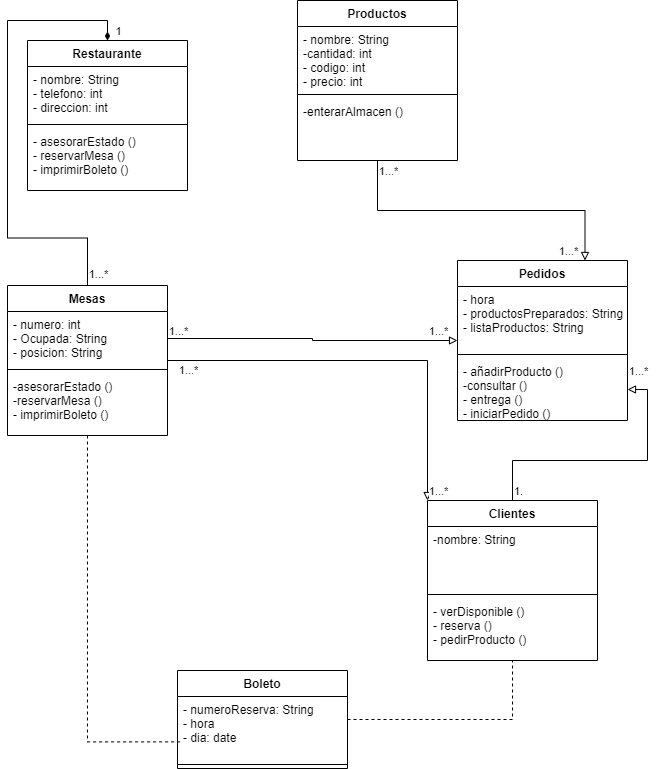

The diagram above was exported from draw.io. Its source (the exported page's mxGraphModel, read from the mxfile embedded in the PNG):
<mxGraphModel dx="1038" dy="531" grid="1" gridSize="10" guides="1" tooltips="1" connect="1" arrows="1" fold="1" page="1" pageScale="1" pageWidth="827" pageHeight="1169" math="0" shadow="0">
  <root>
    <mxCell id="0" />
    <mxCell id="1" parent="0" />
    <mxCell id="58E8Z5UsxqlCjFMHih6H-1" value="Restaurante" style="swimlane;fontStyle=1;align=center;verticalAlign=top;childLayout=stackLayout;horizontal=1;startSize=26;horizontalStack=0;resizeParent=1;resizeParentMax=0;resizeLast=0;collapsible=1;marginBottom=0;" parent="1" vertex="1">
      <mxGeometry x="80" y="40" width="160" height="150" as="geometry" />
    </mxCell>
    <mxCell id="58E8Z5UsxqlCjFMHih6H-2" value="- nombre: String&#10;- telefono: int&#10;- direccion: int" style="text;strokeColor=none;fillColor=none;align=left;verticalAlign=top;spacingLeft=4;spacingRight=4;overflow=hidden;rotatable=0;points=[[0,0.5],[1,0.5]];portConstraint=eastwest;" parent="58E8Z5UsxqlCjFMHih6H-1" vertex="1">
      <mxGeometry y="26" width="160" height="54" as="geometry" />
    </mxCell>
    <mxCell id="58E8Z5UsxqlCjFMHih6H-3" value="" style="line;strokeWidth=1;fillColor=none;align=left;verticalAlign=middle;spacingTop=-1;spacingLeft=3;spacingRight=3;rotatable=0;labelPosition=right;points=[];portConstraint=eastwest;" parent="58E8Z5UsxqlCjFMHih6H-1" vertex="1">
      <mxGeometry y="80" width="160" height="8" as="geometry" />
    </mxCell>
    <mxCell id="58E8Z5UsxqlCjFMHih6H-4" value="- asesorarEstado ()&#10;- reservarMesa ()&#10;- imprimirBoleto ()" style="text;strokeColor=none;fillColor=none;align=left;verticalAlign=top;spacingLeft=4;spacingRight=4;overflow=hidden;rotatable=0;points=[[0,0.5],[1,0.5]];portConstraint=eastwest;" parent="58E8Z5UsxqlCjFMHih6H-1" vertex="1">
      <mxGeometry y="88" width="160" height="62" as="geometry" />
    </mxCell>
    <mxCell id="58E8Z5UsxqlCjFMHih6H-39" style="edgeStyle=orthogonalEdgeStyle;rounded=0;jumpSize=6;orthogonalLoop=1;jettySize=auto;html=1;entryX=0.75;entryY=0;entryDx=0;entryDy=0;endArrow=block;endFill=0;strokeWidth=1;" parent="1" source="58E8Z5UsxqlCjFMHih6H-6" target="58E8Z5UsxqlCjFMHih6H-23" edge="1">
      <mxGeometry relative="1" as="geometry" />
    </mxCell>
    <mxCell id="58E8Z5UsxqlCjFMHih6H-88" value="1...*" style="edgeLabel;html=1;align=center;verticalAlign=middle;resizable=0;points=[];" parent="58E8Z5UsxqlCjFMHih6H-39" vertex="1" connectable="0">
      <mxGeometry x="0.2813" y="-2" relative="1" as="geometry">
        <mxPoint x="43" y="38" as="offset" />
      </mxGeometry>
    </mxCell>
    <mxCell id="58E8Z5UsxqlCjFMHih6H-89" value="1...*" style="edgeLabel;html=1;align=center;verticalAlign=middle;resizable=0;points=[];" parent="58E8Z5UsxqlCjFMHih6H-39" vertex="1" connectable="0">
      <mxGeometry x="-0.9076" y="2" relative="1" as="geometry">
        <mxPoint x="8" y="-4" as="offset" />
      </mxGeometry>
    </mxCell>
    <mxCell id="58E8Z5UsxqlCjFMHih6H-35" style="edgeStyle=orthogonalEdgeStyle;rounded=0;orthogonalLoop=1;jettySize=auto;html=1;entryX=0.5;entryY=0;entryDx=0;entryDy=0;endArrow=diamondThin;endFill=1;strokeWidth=1;jumpSize=6;arcSize=20;" parent="1" source="58E8Z5UsxqlCjFMHih6H-14" target="58E8Z5UsxqlCjFMHih6H-1" edge="1">
      <mxGeometry relative="1" as="geometry" />
    </mxCell>
    <mxCell id="58E8Z5UsxqlCjFMHih6H-84" value="1" style="edgeLabel;html=1;align=center;verticalAlign=middle;resizable=0;points=[];" parent="58E8Z5UsxqlCjFMHih6H-35" vertex="1" connectable="0">
      <mxGeometry x="0.7505" relative="1" as="geometry">
        <mxPoint x="48" y="10" as="offset" />
      </mxGeometry>
    </mxCell>
    <mxCell id="58E8Z5UsxqlCjFMHih6H-85" value="1...*" style="edgeLabel;html=1;align=center;verticalAlign=middle;resizable=0;points=[];" parent="58E8Z5UsxqlCjFMHih6H-35" vertex="1" connectable="0">
      <mxGeometry x="-0.9492" relative="1" as="geometry">
        <mxPoint x="10" as="offset" />
      </mxGeometry>
    </mxCell>
    <mxCell id="58E8Z5UsxqlCjFMHih6H-59" style="edgeStyle=orthogonalEdgeStyle;rounded=0;jumpSize=6;orthogonalLoop=1;jettySize=auto;html=1;entryX=0.019;entryY=0.709;entryDx=0;entryDy=0;entryPerimeter=0;startArrow=none;startFill=0;endArrow=none;endFill=0;strokeWidth=1;dashed=1;" parent="1" source="58E8Z5UsxqlCjFMHih6H-14" target="58E8Z5UsxqlCjFMHih6H-28" edge="1">
      <mxGeometry relative="1" as="geometry" />
    </mxCell>
    <mxCell id="58E8Z5UsxqlCjFMHih6H-79" style="edgeStyle=orthogonalEdgeStyle;rounded=0;jumpSize=6;orthogonalLoop=1;jettySize=auto;html=1;entryX=0;entryY=0;entryDx=0;entryDy=0;startArrow=none;startFill=0;endArrow=block;endFill=0;strokeWidth=1;" parent="1" source="58E8Z5UsxqlCjFMHih6H-14" target="58E8Z5UsxqlCjFMHih6H-19" edge="1">
      <mxGeometry relative="1" as="geometry" />
    </mxCell>
    <mxCell id="58E8Z5UsxqlCjFMHih6H-87" value="1...*" style="edgeLabel;html=1;align=center;verticalAlign=middle;resizable=0;points=[];" parent="58E8Z5UsxqlCjFMHih6H-79" vertex="1" connectable="0">
      <mxGeometry x="-0.67" y="2" relative="1" as="geometry">
        <mxPoint x="-46" y="11" as="offset" />
      </mxGeometry>
    </mxCell>
    <mxCell id="58E8Z5UsxqlCjFMHih6H-91" value="1...*" style="edgeLabel;html=1;align=center;verticalAlign=middle;resizable=0;points=[];" parent="58E8Z5UsxqlCjFMHih6H-79" vertex="1" connectable="0">
      <mxGeometry x="0.816" y="1" relative="1" as="geometry">
        <mxPoint x="9" y="27" as="offset" />
      </mxGeometry>
    </mxCell>
    <mxCell id="58E8Z5UsxqlCjFMHih6H-14" value="Mesas" style="swimlane;fontStyle=1;align=center;verticalAlign=top;childLayout=stackLayout;horizontal=1;startSize=26;horizontalStack=0;resizeParent=1;resizeParentMax=0;resizeLast=0;collapsible=1;marginBottom=0;" parent="1" vertex="1">
      <mxGeometry x="60" y="285" width="160" height="150" as="geometry" />
    </mxCell>
    <mxCell id="58E8Z5UsxqlCjFMHih6H-15" value="- numero: int&#10;- Ocupada: String&#10;- posicion: String" style="text;strokeColor=none;fillColor=none;align=left;verticalAlign=top;spacingLeft=4;spacingRight=4;overflow=hidden;rotatable=0;points=[[0,0.5],[1,0.5]];portConstraint=eastwest;" parent="58E8Z5UsxqlCjFMHih6H-14" vertex="1">
      <mxGeometry y="26" width="160" height="54" as="geometry" />
    </mxCell>
    <mxCell id="58E8Z5UsxqlCjFMHih6H-16" value="" style="line;strokeWidth=1;fillColor=none;align=left;verticalAlign=middle;spacingTop=-1;spacingLeft=3;spacingRight=3;rotatable=0;labelPosition=right;points=[];portConstraint=eastwest;" parent="58E8Z5UsxqlCjFMHih6H-14" vertex="1">
      <mxGeometry y="80" width="160" height="8" as="geometry" />
    </mxCell>
    <mxCell id="58E8Z5UsxqlCjFMHih6H-17" value="-asesorarEstado ()&#10;-reservarMesa ()&#10;- imprimirBoleto ()" style="text;strokeColor=none;fillColor=none;align=left;verticalAlign=top;spacingLeft=4;spacingRight=4;overflow=hidden;rotatable=0;points=[[0,0.5],[1,0.5]];portConstraint=eastwest;" parent="58E8Z5UsxqlCjFMHih6H-14" vertex="1">
      <mxGeometry y="88" width="160" height="62" as="geometry" />
    </mxCell>
    <mxCell id="58E8Z5UsxqlCjFMHih6H-51" style="edgeStyle=orthogonalEdgeStyle;rounded=0;jumpSize=6;orthogonalLoop=1;jettySize=auto;html=1;startArrow=none;startFill=0;endArrow=none;endFill=0;strokeWidth=1;dashed=1;" parent="1" source="58E8Z5UsxqlCjFMHih6H-27" target="58E8Z5UsxqlCjFMHih6H-19" edge="1">
      <mxGeometry relative="1" as="geometry" />
    </mxCell>
    <mxCell id="58E8Z5UsxqlCjFMHih6H-6" value="Productos" style="swimlane;fontStyle=1;align=center;verticalAlign=top;childLayout=stackLayout;horizontal=1;startSize=26;horizontalStack=0;resizeParent=1;resizeParentMax=0;resizeLast=0;collapsible=1;marginBottom=0;" parent="1" vertex="1">
      <mxGeometry x="350" width="160" height="160" as="geometry" />
    </mxCell>
    <mxCell id="58E8Z5UsxqlCjFMHih6H-7" value="- nombre: String&#10;-cantidad: int&#10;- codigo: int&#10;- precio: int&#10;" style="text;strokeColor=none;fillColor=none;align=left;verticalAlign=top;spacingLeft=4;spacingRight=4;overflow=hidden;rotatable=0;points=[[0,0.5],[1,0.5]];portConstraint=eastwest;" parent="58E8Z5UsxqlCjFMHih6H-6" vertex="1">
      <mxGeometry y="26" width="160" height="64" as="geometry" />
    </mxCell>
    <mxCell id="58E8Z5UsxqlCjFMHih6H-8" value="" style="line;strokeWidth=1;fillColor=none;align=left;verticalAlign=middle;spacingTop=-1;spacingLeft=3;spacingRight=3;rotatable=0;labelPosition=right;points=[];portConstraint=eastwest;" parent="58E8Z5UsxqlCjFMHih6H-6" vertex="1">
      <mxGeometry y="90" width="160" height="8" as="geometry" />
    </mxCell>
    <mxCell id="58E8Z5UsxqlCjFMHih6H-9" value="-enterarAlmacen ()" style="text;strokeColor=none;fillColor=none;align=left;verticalAlign=top;spacingLeft=4;spacingRight=4;overflow=hidden;rotatable=0;points=[[0,0.5],[1,0.5]];portConstraint=eastwest;" parent="58E8Z5UsxqlCjFMHih6H-6" vertex="1">
      <mxGeometry y="98" width="160" height="62" as="geometry" />
    </mxCell>
    <mxCell id="58E8Z5UsxqlCjFMHih6H-27" value="Boleto" style="swimlane;fontStyle=1;align=center;verticalAlign=top;childLayout=stackLayout;horizontal=1;startSize=26;horizontalStack=0;resizeParent=1;resizeParentMax=0;resizeLast=0;collapsible=1;marginBottom=0;" parent="1" vertex="1">
      <mxGeometry x="230" y="670" width="170" height="98" as="geometry" />
    </mxCell>
    <mxCell id="58E8Z5UsxqlCjFMHih6H-28" value="- numeroReserva: String&#10;- hora&#10;- dia: date" style="text;strokeColor=none;fillColor=none;align=left;verticalAlign=top;spacingLeft=4;spacingRight=4;overflow=hidden;rotatable=0;points=[[0,0.5],[1,0.5]];portConstraint=eastwest;" parent="58E8Z5UsxqlCjFMHih6H-27" vertex="1">
      <mxGeometry y="26" width="170" height="64" as="geometry" />
    </mxCell>
    <mxCell id="58E8Z5UsxqlCjFMHih6H-29" value="" style="line;strokeWidth=1;fillColor=none;align=left;verticalAlign=middle;spacingTop=-1;spacingLeft=3;spacingRight=3;rotatable=0;labelPosition=right;points=[];portConstraint=eastwest;" parent="58E8Z5UsxqlCjFMHih6H-27" vertex="1">
      <mxGeometry y="90" width="170" height="8" as="geometry" />
    </mxCell>
    <mxCell id="58E8Z5UsxqlCjFMHih6H-75" style="edgeStyle=orthogonalEdgeStyle;rounded=0;jumpSize=6;orthogonalLoop=1;jettySize=auto;html=1;entryX=1;entryY=0.5;entryDx=0;entryDy=0;startArrow=none;startFill=0;endArrow=block;endFill=0;strokeWidth=1;" parent="1" source="58E8Z5UsxqlCjFMHih6H-19" target="58E8Z5UsxqlCjFMHih6H-26" edge="1">
      <mxGeometry relative="1" as="geometry" />
    </mxCell>
    <mxCell id="58E8Z5UsxqlCjFMHih6H-92" value="1." style="edgeLabel;html=1;align=center;verticalAlign=middle;resizable=0;points=[];" parent="58E8Z5UsxqlCjFMHih6H-75" vertex="1" connectable="0">
      <mxGeometry x="-0.7609" y="-1" relative="1" as="geometry">
        <mxPoint x="4" y="22" as="offset" />
      </mxGeometry>
    </mxCell>
    <mxCell id="58E8Z5UsxqlCjFMHih6H-93" value="1...*" style="edgeLabel;html=1;align=center;verticalAlign=middle;resizable=0;points=[];" parent="58E8Z5UsxqlCjFMHih6H-75" vertex="1" connectable="0">
      <mxGeometry x="0.7203" y="-1" relative="1" as="geometry">
        <mxPoint x="-11" y="-36" as="offset" />
      </mxGeometry>
    </mxCell>
    <mxCell id="58E8Z5UsxqlCjFMHih6H-19" value="Clientes" style="swimlane;fontStyle=1;align=center;verticalAlign=top;childLayout=stackLayout;horizontal=1;startSize=26;horizontalStack=0;resizeParent=1;resizeParentMax=0;resizeLast=0;collapsible=1;marginBottom=0;" parent="1" vertex="1">
      <mxGeometry x="480" y="500" width="170" height="160" as="geometry" />
    </mxCell>
    <mxCell id="58E8Z5UsxqlCjFMHih6H-20" value="-nombre: String" style="text;strokeColor=none;fillColor=none;align=left;verticalAlign=top;spacingLeft=4;spacingRight=4;overflow=hidden;rotatable=0;points=[[0,0.5],[1,0.5]];portConstraint=eastwest;" parent="58E8Z5UsxqlCjFMHih6H-19" vertex="1">
      <mxGeometry y="26" width="170" height="64" as="geometry" />
    </mxCell>
    <mxCell id="58E8Z5UsxqlCjFMHih6H-21" value="" style="line;strokeWidth=1;fillColor=none;align=left;verticalAlign=middle;spacingTop=-1;spacingLeft=3;spacingRight=3;rotatable=0;labelPosition=right;points=[];portConstraint=eastwest;" parent="58E8Z5UsxqlCjFMHih6H-19" vertex="1">
      <mxGeometry y="90" width="170" height="8" as="geometry" />
    </mxCell>
    <mxCell id="58E8Z5UsxqlCjFMHih6H-22" value="- verDisponible ()&#10;- reserva ()&#10;- pedirProducto ()" style="text;strokeColor=none;fillColor=none;align=left;verticalAlign=top;spacingLeft=4;spacingRight=4;overflow=hidden;rotatable=0;points=[[0,0.5],[1,0.5]];portConstraint=eastwest;" parent="58E8Z5UsxqlCjFMHih6H-19" vertex="1">
      <mxGeometry y="98" width="170" height="62" as="geometry" />
    </mxCell>
    <mxCell id="58E8Z5UsxqlCjFMHih6H-23" value="Pedidos" style="swimlane;fontStyle=1;align=center;verticalAlign=top;childLayout=stackLayout;horizontal=1;startSize=26;horizontalStack=0;resizeParent=1;resizeParentMax=0;resizeLast=0;collapsible=1;marginBottom=0;" parent="1" vertex="1">
      <mxGeometry x="510" y="260" width="170" height="160" as="geometry" />
    </mxCell>
    <mxCell id="58E8Z5UsxqlCjFMHih6H-24" value="- hora&#10;- productosPreparados: String&#10;- listaProductos: String" style="text;strokeColor=none;fillColor=none;align=left;verticalAlign=top;spacingLeft=4;spacingRight=4;overflow=hidden;rotatable=0;points=[[0,0.5],[1,0.5]];portConstraint=eastwest;" parent="58E8Z5UsxqlCjFMHih6H-23" vertex="1">
      <mxGeometry y="26" width="170" height="64" as="geometry" />
    </mxCell>
    <mxCell id="58E8Z5UsxqlCjFMHih6H-25" value="" style="line;strokeWidth=1;fillColor=none;align=left;verticalAlign=middle;spacingTop=-1;spacingLeft=3;spacingRight=3;rotatable=0;labelPosition=right;points=[];portConstraint=eastwest;" parent="58E8Z5UsxqlCjFMHih6H-23" vertex="1">
      <mxGeometry y="90" width="170" height="8" as="geometry" />
    </mxCell>
    <mxCell id="58E8Z5UsxqlCjFMHih6H-26" value="- añadirProducto ()&#10;-consultar ()&#10;- entrega ()&#10;- iniciarPedido ()&#10;" style="text;strokeColor=none;fillColor=none;align=left;verticalAlign=top;spacingLeft=4;spacingRight=4;overflow=hidden;rotatable=0;points=[[0,0.5],[1,0.5]];portConstraint=eastwest;" parent="58E8Z5UsxqlCjFMHih6H-23" vertex="1">
      <mxGeometry y="98" width="170" height="62" as="geometry" />
    </mxCell>
    <mxCell id="58E8Z5UsxqlCjFMHih6H-78" style="edgeStyle=orthogonalEdgeStyle;rounded=0;jumpSize=6;orthogonalLoop=1;jettySize=auto;html=1;startArrow=none;startFill=0;endArrow=block;endFill=0;strokeWidth=1;" parent="1" source="58E8Z5UsxqlCjFMHih6H-15" target="58E8Z5UsxqlCjFMHih6H-23" edge="1">
      <mxGeometry relative="1" as="geometry" />
    </mxCell>
    <mxCell id="58E8Z5UsxqlCjFMHih6H-86" value="1...*" style="edgeLabel;html=1;align=center;verticalAlign=middle;resizable=0;points=[];" parent="58E8Z5UsxqlCjFMHih6H-78" vertex="1" connectable="0">
      <mxGeometry x="0.0068" y="-83" relative="1" as="geometry">
        <mxPoint x="-135" y="-93" as="offset" />
      </mxGeometry>
    </mxCell>
    <mxCell id="58E8Z5UsxqlCjFMHih6H-90" value="1...*" style="edgeLabel;html=1;align=center;verticalAlign=middle;resizable=0;points=[];" parent="58E8Z5UsxqlCjFMHih6H-78" vertex="1" connectable="0">
      <mxGeometry x="0.7671" y="2" relative="1" as="geometry">
        <mxPoint x="14" y="-8" as="offset" />
      </mxGeometry>
    </mxCell>
  </root>
</mxGraphModel>